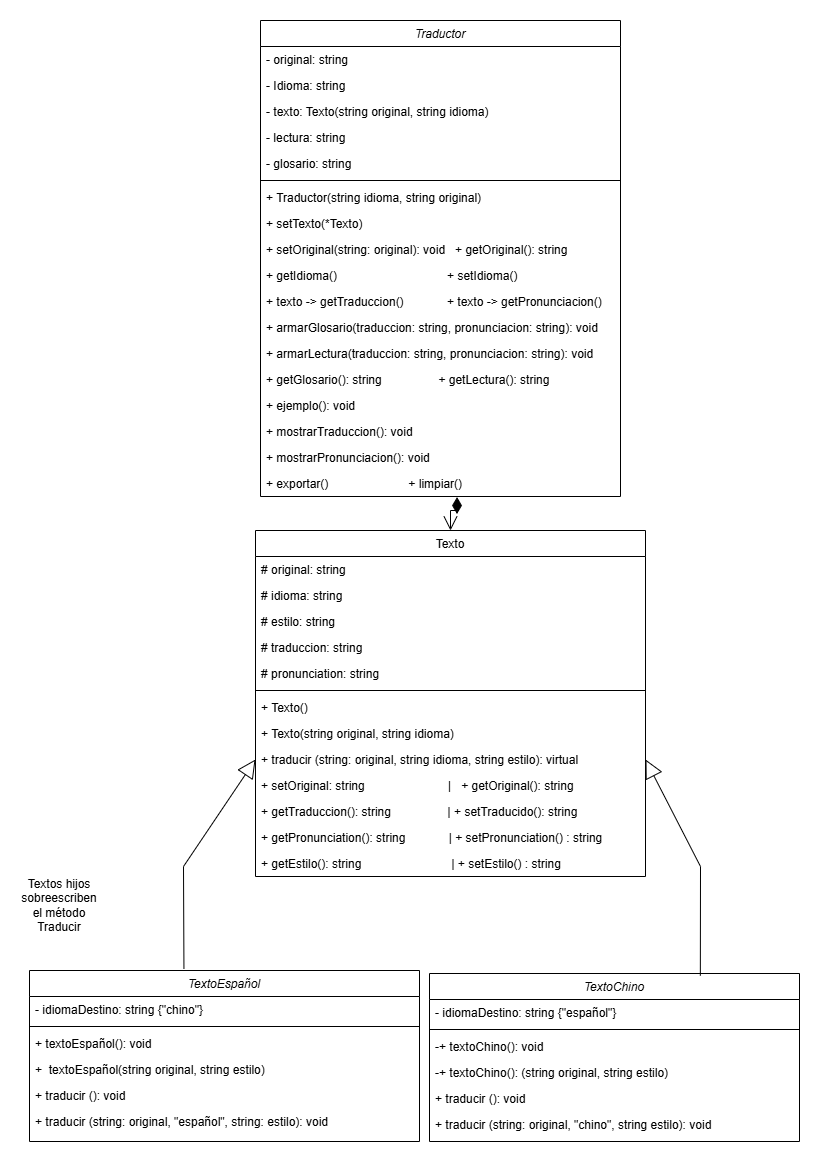

The diagram above was exported from draw.io. Its source (the exported page's mxGraphModel, read from the mxfile embedded in the PNG):
<mxGraphModel dx="2605" dy="1565" grid="1" gridSize="10" guides="1" tooltips="1" connect="1" arrows="1" fold="1" page="1" pageScale="1" pageWidth="827" pageHeight="1169" math="0" shadow="0">
  <root>
    <mxCell id="WIyWlLk6GJQsqaUBKTNV-0" />
    <mxCell id="WIyWlLk6GJQsqaUBKTNV-1" parent="WIyWlLk6GJQsqaUBKTNV-0" />
    <mxCell id="zkfFHV4jXpPFQw0GAbJ--0" value="TextoEspañol" style="swimlane;fontStyle=2;align=center;verticalAlign=top;childLayout=stackLayout;horizontal=1;startSize=26;horizontalStack=0;resizeParent=1;resizeLast=0;collapsible=1;marginBottom=0;rounded=0;shadow=0;strokeWidth=1;" parent="WIyWlLk6GJQsqaUBKTNV-1" vertex="1">
      <mxGeometry x="29" y="970" width="390" height="171" as="geometry">
        <mxRectangle x="230" y="140" width="160" height="26" as="alternateBounds" />
      </mxGeometry>
    </mxCell>
    <mxCell id="g4aATKWc5pRAoZhqWGmP-19" value="- idiomaDestino: string {&quot;chino&quot;}" style="text;align=left;verticalAlign=top;spacingLeft=4;spacingRight=4;overflow=hidden;rotatable=0;points=[[0,0.5],[1,0.5]];portConstraint=eastwest;" parent="zkfFHV4jXpPFQw0GAbJ--0" vertex="1">
      <mxGeometry y="26" width="390" height="26" as="geometry" />
    </mxCell>
    <mxCell id="zkfFHV4jXpPFQw0GAbJ--4" value="" style="line;html=1;strokeWidth=1;align=left;verticalAlign=middle;spacingTop=-1;spacingLeft=3;spacingRight=3;rotatable=0;labelPosition=right;points=[];portConstraint=eastwest;" parent="zkfFHV4jXpPFQw0GAbJ--0" vertex="1">
      <mxGeometry y="52" width="390" height="8" as="geometry" />
    </mxCell>
    <mxCell id="MTLThxNzw2PVOU4wgkLu-9" value="+ textoEspañol(): void" style="text;align=left;verticalAlign=top;spacingLeft=4;spacingRight=4;overflow=hidden;rotatable=0;points=[[0,0.5],[1,0.5]];portConstraint=eastwest;" vertex="1" parent="zkfFHV4jXpPFQw0GAbJ--0">
      <mxGeometry y="60" width="390" height="26" as="geometry" />
    </mxCell>
    <mxCell id="g4aATKWc5pRAoZhqWGmP-21" value="+  textoEspañol(string original, string estilo)" style="text;align=left;verticalAlign=top;spacingLeft=4;spacingRight=4;overflow=hidden;rotatable=0;points=[[0,0.5],[1,0.5]];portConstraint=eastwest;" parent="zkfFHV4jXpPFQw0GAbJ--0" vertex="1">
      <mxGeometry y="86" width="390" height="26" as="geometry" />
    </mxCell>
    <mxCell id="zkfFHV4jXpPFQw0GAbJ--5" value="+ traducir (): void" style="text;align=left;verticalAlign=top;spacingLeft=4;spacingRight=4;overflow=hidden;rotatable=0;points=[[0,0.5],[1,0.5]];portConstraint=eastwest;" parent="zkfFHV4jXpPFQw0GAbJ--0" vertex="1">
      <mxGeometry y="112" width="390" height="26" as="geometry" />
    </mxCell>
    <mxCell id="_PSi_s5VgJsaWFmJU0bO-6" value="+ traducir (string: original, &quot;español&quot;, string: estilo): void" style="text;align=left;verticalAlign=top;spacingLeft=4;spacingRight=4;overflow=hidden;rotatable=0;points=[[0,0.5],[1,0.5]];portConstraint=eastwest;" parent="zkfFHV4jXpPFQw0GAbJ--0" vertex="1">
      <mxGeometry y="138" width="390" height="26" as="geometry" />
    </mxCell>
    <mxCell id="zkfFHV4jXpPFQw0GAbJ--17" value="Texto" style="swimlane;fontStyle=0;align=center;verticalAlign=top;childLayout=stackLayout;horizontal=1;startSize=26;horizontalStack=0;resizeParent=1;resizeLast=0;collapsible=1;marginBottom=0;rounded=0;shadow=0;strokeWidth=1;" parent="WIyWlLk6GJQsqaUBKTNV-1" vertex="1">
      <mxGeometry x="255" y="530" width="390" height="346" as="geometry">
        <mxRectangle x="550" y="140" width="160" height="26" as="alternateBounds" />
      </mxGeometry>
    </mxCell>
    <mxCell id="zkfFHV4jXpPFQw0GAbJ--18" value="# original: string" style="text;align=left;verticalAlign=top;spacingLeft=4;spacingRight=4;overflow=hidden;rotatable=0;points=[[0,0.5],[1,0.5]];portConstraint=eastwest;" parent="zkfFHV4jXpPFQw0GAbJ--17" vertex="1">
      <mxGeometry y="26" width="390" height="26" as="geometry" />
    </mxCell>
    <mxCell id="_PSi_s5VgJsaWFmJU0bO-8" value="# idioma: string" style="text;align=left;verticalAlign=top;spacingLeft=4;spacingRight=4;overflow=hidden;rotatable=0;points=[[0,0.5],[1,0.5]];portConstraint=eastwest;rounded=0;shadow=0;html=0;" parent="zkfFHV4jXpPFQw0GAbJ--17" vertex="1">
      <mxGeometry y="52" width="390" height="26" as="geometry" />
    </mxCell>
    <mxCell id="_PSi_s5VgJsaWFmJU0bO-29" value="# estilo: string" style="text;align=left;verticalAlign=top;spacingLeft=4;spacingRight=4;overflow=hidden;rotatable=0;points=[[0,0.5],[1,0.5]];portConstraint=eastwest;rounded=0;shadow=0;html=0;" parent="zkfFHV4jXpPFQw0GAbJ--17" vertex="1">
      <mxGeometry y="78" width="390" height="26" as="geometry" />
    </mxCell>
    <mxCell id="hXfGZfyqkn7zsnrgD8S7-28" value="# traduccion: string" style="text;align=left;verticalAlign=top;spacingLeft=4;spacingRight=4;overflow=hidden;rotatable=0;points=[[0,0.5],[1,0.5]];portConstraint=eastwest;rounded=0;shadow=0;html=0;" parent="zkfFHV4jXpPFQw0GAbJ--17" vertex="1">
      <mxGeometry y="104" width="390" height="26" as="geometry" />
    </mxCell>
    <mxCell id="_PSi_s5VgJsaWFmJU0bO-1" value="# pronunciation: string" style="text;align=left;verticalAlign=top;spacingLeft=4;spacingRight=4;overflow=hidden;rotatable=0;points=[[0,0.5],[1,0.5]];portConstraint=eastwest;rounded=0;shadow=0;html=0;" parent="zkfFHV4jXpPFQw0GAbJ--17" vertex="1">
      <mxGeometry y="130" width="390" height="26" as="geometry" />
    </mxCell>
    <mxCell id="zkfFHV4jXpPFQw0GAbJ--23" value="" style="line;html=1;strokeWidth=1;align=left;verticalAlign=middle;spacingTop=-1;spacingLeft=3;spacingRight=3;rotatable=0;labelPosition=right;points=[];portConstraint=eastwest;" parent="zkfFHV4jXpPFQw0GAbJ--17" vertex="1">
      <mxGeometry y="156" width="390" height="8" as="geometry" />
    </mxCell>
    <mxCell id="g4aATKWc5pRAoZhqWGmP-16" value="+ Texto()" style="text;align=left;verticalAlign=top;spacingLeft=4;spacingRight=4;overflow=hidden;rotatable=0;points=[[0,0.5],[1,0.5]];portConstraint=eastwest;" parent="zkfFHV4jXpPFQw0GAbJ--17" vertex="1">
      <mxGeometry y="164" width="390" height="26" as="geometry" />
    </mxCell>
    <mxCell id="_PSi_s5VgJsaWFmJU0bO-5" value="+ Texto(string original, string idioma)" style="text;align=left;verticalAlign=top;spacingLeft=4;spacingRight=4;overflow=hidden;rotatable=0;points=[[0,0.5],[1,0.5]];portConstraint=eastwest;" parent="zkfFHV4jXpPFQw0GAbJ--17" vertex="1">
      <mxGeometry y="190" width="390" height="26" as="geometry" />
    </mxCell>
    <mxCell id="hXfGZfyqkn7zsnrgD8S7-29" value="+ traducir (string: original, string idioma, string estilo): virtual" style="text;align=left;verticalAlign=top;spacingLeft=4;spacingRight=4;overflow=hidden;rotatable=0;points=[[0,0.5],[1,0.5]];portConstraint=eastwest;" parent="zkfFHV4jXpPFQw0GAbJ--17" vertex="1">
      <mxGeometry y="216" width="390" height="26" as="geometry" />
    </mxCell>
    <mxCell id="hXfGZfyqkn7zsnrgD8S7-38" value="+ setOriginal: string                         |   + getOriginal(): string" style="text;align=left;verticalAlign=top;spacingLeft=4;spacingRight=4;overflow=hidden;rotatable=0;points=[[0,0.5],[1,0.5]];portConstraint=eastwest;" parent="zkfFHV4jXpPFQw0GAbJ--17" vertex="1">
      <mxGeometry y="242" width="390" height="26" as="geometry" />
    </mxCell>
    <mxCell id="g4aATKWc5pRAoZhqWGmP-4" value="+ getTraduccion(): string                 | + setTraducido(): string" style="text;align=left;verticalAlign=top;spacingLeft=4;spacingRight=4;overflow=hidden;rotatable=0;points=[[0,0.5],[1,0.5]];portConstraint=eastwest;" parent="zkfFHV4jXpPFQw0GAbJ--17" vertex="1">
      <mxGeometry y="268" width="390" height="26" as="geometry" />
    </mxCell>
    <mxCell id="g4aATKWc5pRAoZhqWGmP-5" value="+ getPronunciation(): string             | + setPronunciation() : string" style="text;align=left;verticalAlign=top;spacingLeft=4;spacingRight=4;overflow=hidden;rotatable=0;points=[[0,0.5],[1,0.5]];portConstraint=eastwest;" parent="zkfFHV4jXpPFQw0GAbJ--17" vertex="1">
      <mxGeometry y="294" width="390" height="26" as="geometry" />
    </mxCell>
    <mxCell id="MTLThxNzw2PVOU4wgkLu-7" value="+ getEstilo(): string                           | + setEstilo() : string" style="text;align=left;verticalAlign=top;spacingLeft=4;spacingRight=4;overflow=hidden;rotatable=0;points=[[0,0.5],[1,0.5]];portConstraint=eastwest;" vertex="1" parent="zkfFHV4jXpPFQw0GAbJ--17">
      <mxGeometry y="320" width="390" height="26" as="geometry" />
    </mxCell>
    <mxCell id="hXfGZfyqkn7zsnrgD8S7-7" value="TextoChino" style="swimlane;fontStyle=2;align=center;verticalAlign=top;childLayout=stackLayout;horizontal=1;startSize=26;horizontalStack=0;resizeParent=1;resizeLast=0;collapsible=1;marginBottom=0;rounded=0;shadow=0;strokeWidth=1;" parent="WIyWlLk6GJQsqaUBKTNV-1" vertex="1">
      <mxGeometry x="429" y="973" width="370" height="168" as="geometry">
        <mxRectangle x="230" y="140" width="160" height="26" as="alternateBounds" />
      </mxGeometry>
    </mxCell>
    <mxCell id="g4aATKWc5pRAoZhqWGmP-18" value="- idiomaDestino: string {&quot;español&quot;}" style="text;align=left;verticalAlign=top;spacingLeft=4;spacingRight=4;overflow=hidden;rotatable=0;points=[[0,0.5],[1,0.5]];portConstraint=eastwest;" parent="hXfGZfyqkn7zsnrgD8S7-7" vertex="1">
      <mxGeometry y="26" width="370" height="26" as="geometry" />
    </mxCell>
    <mxCell id="hXfGZfyqkn7zsnrgD8S7-11" value="" style="line;html=1;strokeWidth=1;align=left;verticalAlign=middle;spacingTop=-1;spacingLeft=3;spacingRight=3;rotatable=0;labelPosition=right;points=[];portConstraint=eastwest;" parent="hXfGZfyqkn7zsnrgD8S7-7" vertex="1">
      <mxGeometry y="52" width="370" height="8" as="geometry" />
    </mxCell>
    <mxCell id="g4aATKWc5pRAoZhqWGmP-20" value="-+ textoChino(): void" style="text;align=left;verticalAlign=top;spacingLeft=4;spacingRight=4;overflow=hidden;rotatable=0;points=[[0,0.5],[1,0.5]];portConstraint=eastwest;" parent="hXfGZfyqkn7zsnrgD8S7-7" vertex="1">
      <mxGeometry y="60" width="370" height="26" as="geometry" />
    </mxCell>
    <mxCell id="MTLThxNzw2PVOU4wgkLu-10" value="-+ textoChino(): (string original, string estilo)" style="text;align=left;verticalAlign=top;spacingLeft=4;spacingRight=4;overflow=hidden;rotatable=0;points=[[0,0.5],[1,0.5]];portConstraint=eastwest;" vertex="1" parent="hXfGZfyqkn7zsnrgD8S7-7">
      <mxGeometry y="86" width="370" height="26" as="geometry" />
    </mxCell>
    <mxCell id="g4aATKWc5pRAoZhqWGmP-8" value="+ traducir (): void" style="text;align=left;verticalAlign=top;spacingLeft=4;spacingRight=4;overflow=hidden;rotatable=0;points=[[0,0.5],[1,0.5]];portConstraint=eastwest;" parent="hXfGZfyqkn7zsnrgD8S7-7" vertex="1">
      <mxGeometry y="112" width="370" height="26" as="geometry" />
    </mxCell>
    <mxCell id="_PSi_s5VgJsaWFmJU0bO-7" value="+ traducir (string: original, &quot;chino&quot;, string estilo): void" style="text;align=left;verticalAlign=top;spacingLeft=4;spacingRight=4;overflow=hidden;rotatable=0;points=[[0,0.5],[1,0.5]];portConstraint=eastwest;" parent="hXfGZfyqkn7zsnrgD8S7-7" vertex="1">
      <mxGeometry y="138" width="370" height="26" as="geometry" />
    </mxCell>
    <mxCell id="hXfGZfyqkn7zsnrgD8S7-42" value="Traductor" style="swimlane;fontStyle=2;align=center;verticalAlign=top;childLayout=stackLayout;horizontal=1;startSize=26;horizontalStack=0;resizeParent=1;resizeLast=0;collapsible=1;marginBottom=0;rounded=0;shadow=0;strokeWidth=1;" parent="WIyWlLk6GJQsqaUBKTNV-1" vertex="1">
      <mxGeometry x="260" y="20" width="360" height="476" as="geometry">
        <mxRectangle x="230" y="140" width="160" height="26" as="alternateBounds" />
      </mxGeometry>
    </mxCell>
    <mxCell id="MTLThxNzw2PVOU4wgkLu-3" value="- original: string" style="text;align=left;verticalAlign=top;spacingLeft=4;spacingRight=4;overflow=hidden;rotatable=0;points=[[0,0.5],[1,0.5]];portConstraint=eastwest;" vertex="1" parent="hXfGZfyqkn7zsnrgD8S7-42">
      <mxGeometry y="26" width="360" height="26" as="geometry" />
    </mxCell>
    <mxCell id="hXfGZfyqkn7zsnrgD8S7-43" value="- Idioma: string" style="text;align=left;verticalAlign=top;spacingLeft=4;spacingRight=4;overflow=hidden;rotatable=0;points=[[0,0.5],[1,0.5]];portConstraint=eastwest;" parent="hXfGZfyqkn7zsnrgD8S7-42" vertex="1">
      <mxGeometry y="52" width="360" height="26" as="geometry" />
    </mxCell>
    <mxCell id="hXfGZfyqkn7zsnrgD8S7-44" value="- texto: Texto(string original, string idioma)" style="text;align=left;verticalAlign=top;spacingLeft=4;spacingRight=4;overflow=hidden;rotatable=0;points=[[0,0.5],[1,0.5]];portConstraint=eastwest;rounded=0;shadow=0;html=0;" parent="hXfGZfyqkn7zsnrgD8S7-42" vertex="1">
      <mxGeometry y="78" width="360" height="26" as="geometry" />
    </mxCell>
    <mxCell id="_PSi_s5VgJsaWFmJU0bO-17" value="- lectura: string" style="text;align=left;verticalAlign=top;spacingLeft=4;spacingRight=4;overflow=hidden;rotatable=0;points=[[0,0.5],[1,0.5]];portConstraint=eastwest;rounded=0;shadow=0;html=0;" parent="hXfGZfyqkn7zsnrgD8S7-42" vertex="1">
      <mxGeometry y="104" width="360" height="26" as="geometry" />
    </mxCell>
    <mxCell id="_PSi_s5VgJsaWFmJU0bO-18" value="- glosario: string" style="text;align=left;verticalAlign=top;spacingLeft=4;spacingRight=4;overflow=hidden;rotatable=0;points=[[0,0.5],[1,0.5]];portConstraint=eastwest;rounded=0;shadow=0;html=0;" parent="hXfGZfyqkn7zsnrgD8S7-42" vertex="1">
      <mxGeometry y="130" width="360" height="26" as="geometry" />
    </mxCell>
    <mxCell id="hXfGZfyqkn7zsnrgD8S7-47" value="" style="line;html=1;strokeWidth=1;align=left;verticalAlign=middle;spacingTop=-1;spacingLeft=3;spacingRight=3;rotatable=0;labelPosition=right;points=[];portConstraint=eastwest;" parent="hXfGZfyqkn7zsnrgD8S7-42" vertex="1">
      <mxGeometry y="156" width="360" height="8" as="geometry" />
    </mxCell>
    <mxCell id="MTLThxNzw2PVOU4wgkLu-4" value="+ Traductor(string idioma, string original)" style="text;align=left;verticalAlign=top;spacingLeft=4;spacingRight=4;overflow=hidden;rotatable=0;points=[[0,0.5],[1,0.5]];portConstraint=eastwest;" vertex="1" parent="hXfGZfyqkn7zsnrgD8S7-42">
      <mxGeometry y="164" width="360" height="26" as="geometry" />
    </mxCell>
    <mxCell id="MTLThxNzw2PVOU4wgkLu-5" value="+ setTexto(*Texto)" style="text;align=left;verticalAlign=top;spacingLeft=4;spacingRight=4;overflow=hidden;rotatable=0;points=[[0,0.5],[1,0.5]];portConstraint=eastwest;" vertex="1" parent="hXfGZfyqkn7zsnrgD8S7-42">
      <mxGeometry y="190" width="360" height="26" as="geometry" />
    </mxCell>
    <mxCell id="hXfGZfyqkn7zsnrgD8S7-48" value="+ setOriginal(string: original): void   + getOriginal(): string" style="text;align=left;verticalAlign=top;spacingLeft=4;spacingRight=4;overflow=hidden;rotatable=0;points=[[0,0.5],[1,0.5]];portConstraint=eastwest;" parent="hXfGZfyqkn7zsnrgD8S7-42" vertex="1">
      <mxGeometry y="216" width="360" height="26" as="geometry" />
    </mxCell>
    <mxCell id="_PSi_s5VgJsaWFmJU0bO-26" value="+ getIdioma()                                 + setIdioma()" style="text;align=left;verticalAlign=top;spacingLeft=4;spacingRight=4;overflow=hidden;rotatable=0;points=[[0,0.5],[1,0.5]];portConstraint=eastwest;" parent="hXfGZfyqkn7zsnrgD8S7-42" vertex="1">
      <mxGeometry y="242" width="360" height="26" as="geometry" />
    </mxCell>
    <mxCell id="_PSi_s5VgJsaWFmJU0bO-24" value="+ texto -&gt; getTraduccion()             + texto -&gt; getPronunciacion()" style="text;align=left;verticalAlign=top;spacingLeft=4;spacingRight=4;overflow=hidden;rotatable=0;points=[[0,0.5],[1,0.5]];portConstraint=eastwest;" parent="hXfGZfyqkn7zsnrgD8S7-42" vertex="1">
      <mxGeometry y="268" width="360" height="26" as="geometry" />
    </mxCell>
    <mxCell id="_PSi_s5VgJsaWFmJU0bO-10" value="+ armarGlosario(traduccion: string, pronunciacion: string): void" style="text;align=left;verticalAlign=top;spacingLeft=4;spacingRight=4;overflow=hidden;rotatable=0;points=[[0,0.5],[1,0.5]];portConstraint=eastwest;" parent="hXfGZfyqkn7zsnrgD8S7-42" vertex="1">
      <mxGeometry y="294" width="360" height="26" as="geometry" />
    </mxCell>
    <mxCell id="_PSi_s5VgJsaWFmJU0bO-19" value="+ armarLectura(traduccion: string, pronunciacion: string): void" style="text;align=left;verticalAlign=top;spacingLeft=4;spacingRight=4;overflow=hidden;rotatable=0;points=[[0,0.5],[1,0.5]];portConstraint=eastwest;" parent="hXfGZfyqkn7zsnrgD8S7-42" vertex="1">
      <mxGeometry y="320" width="360" height="26" as="geometry" />
    </mxCell>
    <mxCell id="MTLThxNzw2PVOU4wgkLu-6" value="+ getGlosario(): string                 + getLectura(): string" style="text;align=left;verticalAlign=top;spacingLeft=4;spacingRight=4;overflow=hidden;rotatable=0;points=[[0,0.5],[1,0.5]];portConstraint=eastwest;" vertex="1" parent="hXfGZfyqkn7zsnrgD8S7-42">
      <mxGeometry y="346" width="360" height="26" as="geometry" />
    </mxCell>
    <mxCell id="_PSi_s5VgJsaWFmJU0bO-13" value="+ ejemplo(): void" style="text;align=left;verticalAlign=top;spacingLeft=4;spacingRight=4;overflow=hidden;rotatable=0;points=[[0,0.5],[1,0.5]];portConstraint=eastwest;" parent="hXfGZfyqkn7zsnrgD8S7-42" vertex="1">
      <mxGeometry y="372" width="360" height="26" as="geometry" />
    </mxCell>
    <mxCell id="_PSi_s5VgJsaWFmJU0bO-14" value="+ mostrarTraduccion(): void" style="text;align=left;verticalAlign=top;spacingLeft=4;spacingRight=4;overflow=hidden;rotatable=0;points=[[0,0.5],[1,0.5]];portConstraint=eastwest;" parent="hXfGZfyqkn7zsnrgD8S7-42" vertex="1">
      <mxGeometry y="398" width="360" height="26" as="geometry" />
    </mxCell>
    <mxCell id="_PSi_s5VgJsaWFmJU0bO-15" value="+ mostrarPronunciacion(): void" style="text;align=left;verticalAlign=top;spacingLeft=4;spacingRight=4;overflow=hidden;rotatable=0;points=[[0,0.5],[1,0.5]];portConstraint=eastwest;" parent="hXfGZfyqkn7zsnrgD8S7-42" vertex="1">
      <mxGeometry y="424" width="360" height="26" as="geometry" />
    </mxCell>
    <mxCell id="_PSi_s5VgJsaWFmJU0bO-16" value="+ exportar()                        + limpiar()" style="text;align=left;verticalAlign=top;spacingLeft=4;spacingRight=4;overflow=hidden;rotatable=0;points=[[0,0.5],[1,0.5]];portConstraint=eastwest;" parent="hXfGZfyqkn7zsnrgD8S7-42" vertex="1">
      <mxGeometry y="450" width="360" height="26" as="geometry" />
    </mxCell>
    <mxCell id="g4aATKWc5pRAoZhqWGmP-1" value="" style="endArrow=block;endSize=16;endFill=0;html=1;rounded=0;entryX=0;entryY=0.5;entryDx=0;entryDy=0;exitX=0.396;exitY=-0.01;exitDx=0;exitDy=0;exitPerimeter=0;" parent="WIyWlLk6GJQsqaUBKTNV-1" source="zkfFHV4jXpPFQw0GAbJ--0" target="hXfGZfyqkn7zsnrgD8S7-29" edge="1">
      <mxGeometry width="160" relative="1" as="geometry">
        <mxPoint x="220" y="941" as="sourcePoint" />
        <mxPoint x="335" y="716" as="targetPoint" />
        <Array as="points">
          <mxPoint x="183" y="866" />
        </Array>
      </mxGeometry>
    </mxCell>
    <mxCell id="g4aATKWc5pRAoZhqWGmP-11" value="" style="endArrow=block;endSize=16;endFill=0;html=1;rounded=0;entryX=1;entryY=0.5;entryDx=0;entryDy=0;exitX=0.732;exitY=0.013;exitDx=0;exitDy=0;exitPerimeter=0;" parent="WIyWlLk6GJQsqaUBKTNV-1" target="hXfGZfyqkn7zsnrgD8S7-29" edge="1" source="hXfGZfyqkn7zsnrgD8S7-7">
      <mxGeometry width="160" relative="1" as="geometry">
        <mxPoint x="695" y="941" as="sourcePoint" />
        <mxPoint x="700.5" y="804" as="targetPoint" />
        <Array as="points">
          <mxPoint x="700" y="866" />
        </Array>
      </mxGeometry>
    </mxCell>
    <mxCell id="_PSi_s5VgJsaWFmJU0bO-21" value="Textos hijos sobreescriben el método Traducir" style="text;html=1;align=center;verticalAlign=middle;whiteSpace=wrap;rounded=0;" parent="WIyWlLk6GJQsqaUBKTNV-1" vertex="1">
      <mxGeometry x="29" y="890" width="60" height="30" as="geometry" />
    </mxCell>
    <mxCell id="MTLThxNzw2PVOU4wgkLu-8" value="" style="endArrow=open;html=1;endSize=12;startArrow=diamondThin;startSize=14;startFill=1;edgeStyle=orthogonalEdgeStyle;align=left;verticalAlign=bottom;rounded=0;exitX=0.546;exitY=1.021;exitDx=0;exitDy=0;exitPerimeter=0;entryX=0.5;entryY=0;entryDx=0;entryDy=0;" edge="1" parent="WIyWlLk6GJQsqaUBKTNV-1" source="_PSi_s5VgJsaWFmJU0bO-16" target="zkfFHV4jXpPFQw0GAbJ--17">
      <mxGeometry x="-1" y="3" relative="1" as="geometry">
        <mxPoint x="472" y="520" as="sourcePoint" />
        <mxPoint x="501" y="552" as="targetPoint" />
        <Array as="points">
          <mxPoint x="457" y="510" />
          <mxPoint x="450" y="510" />
        </Array>
      </mxGeometry>
    </mxCell>
  </root>
</mxGraphModel>